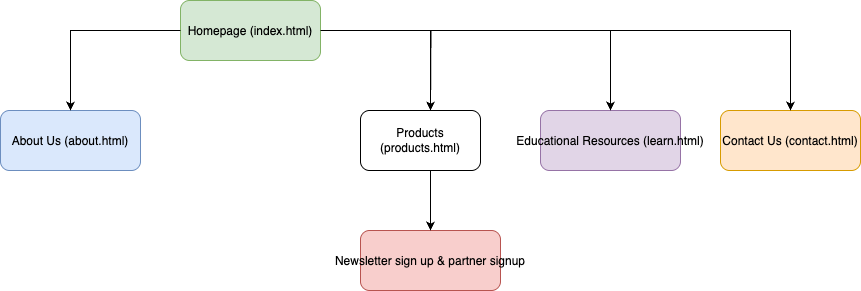

The diagram above was exported from draw.io. Its source (the exported page's mxGraphModel, read from the mxfile embedded in the PNG):
<mxGraphModel dx="1027" dy="630" grid="1" gridSize="10" guides="1" tooltips="1" connect="1" arrows="1" fold="1" page="1" pageScale="1" pageWidth="827" pageHeight="1169" math="0" shadow="0">
  <root>
    <mxCell id="0" />
    <mxCell id="1" parent="0" />
    <mxCell id="2" value="Homepage (index.html)" style="rounded=1;fillColor=#D5E8D4;strokeColor=#82B366;" parent="1" vertex="1">
      <mxGeometry x="320" y="40" width="140" height="60" as="geometry" />
    </mxCell>
    <mxCell id="3" value="About Us (about.html)" style="rounded=1;fillColor=#DAE8FC;strokeColor=#6C8EBF;" parent="1" vertex="1">
      <mxGeometry x="140" y="150" width="140" height="60" as="geometry" />
    </mxCell>
    <mxCell id="4" value="Newsletter sign up &amp; partner signup" style="rounded=1;fillColor=#F8CECC;strokeColor=#B85450;" parent="1" vertex="1">
      <mxGeometry x="500" y="270" width="140" height="60" as="geometry" />
    </mxCell>
    <mxCell id="6" value="Educational Resources (learn.html)" style="rounded=1;fillColor=#E1D5E7;strokeColor=#9673A6;" parent="1" vertex="1">
      <mxGeometry x="680" y="150" width="140" height="60" as="geometry" />
    </mxCell>
    <mxCell id="7" value="Contact Us (contact.html)" style="rounded=1;fillColor=#FFE6CC;strokeColor=#D79B00;" parent="1" vertex="1">
      <mxGeometry x="860" y="150" width="140" height="60" as="geometry" />
    </mxCell>
    <mxCell id="8" style="edgeStyle=orthogonalEdgeStyle;rounded=0;orthogonalLoop=1;" parent="1" source="2" target="3" edge="1">
      <mxGeometry relative="1" as="geometry" />
    </mxCell>
    <mxCell id="9" style="edgeStyle=orthogonalEdgeStyle;rounded=0;orthogonalLoop=1;" parent="1" source="2" target="4" edge="1">
      <mxGeometry relative="1" as="geometry" />
    </mxCell>
    <mxCell id="10" style="edgeStyle=orthogonalEdgeStyle;rounded=0;orthogonalLoop=1;" parent="1" source="2" edge="1">
      <mxGeometry relative="1" as="geometry">
        <mxPoint x="570" y="150" as="targetPoint" />
      </mxGeometry>
    </mxCell>
    <mxCell id="11" style="edgeStyle=orthogonalEdgeStyle;rounded=0;orthogonalLoop=1;" parent="1" source="2" target="6" edge="1">
      <mxGeometry relative="1" as="geometry" />
    </mxCell>
    <mxCell id="12" style="edgeStyle=orthogonalEdgeStyle;rounded=0;orthogonalLoop=1;" parent="1" source="2" target="7" edge="1">
      <mxGeometry relative="1" as="geometry" />
    </mxCell>
    <mxCell id="CsBpOTUUylpW8wGh71TN-12" value="Products (products.html)" style="rounded=1;whiteSpace=wrap;html=1;" parent="1" vertex="1">
      <mxGeometry x="500" y="150" width="120" height="60" as="geometry" />
    </mxCell>
  </root>
</mxGraphModel>